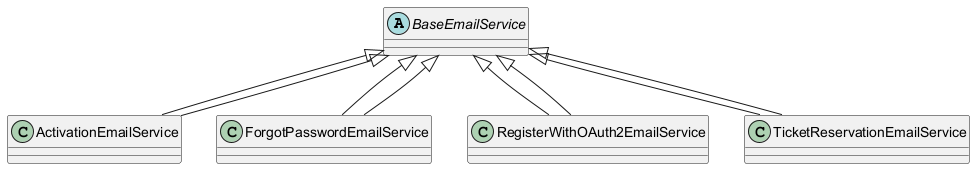

The diagram above was rendered by PlantUML. Its source (embedded in the PNG):
@startuml Simple Service Email Class Diagram

abstract class BaseEmailService {
}

class ActivationEmailService extends BaseEmailService {
}

class ForgotPasswordEmailService extends BaseEmailService {
}

class RegisterWithOAuth2EmailService extends BaseEmailService {
}

class TicketReservationEmailService extends BaseEmailService {
}

' Relationships
BaseEmailService <|-- ActivationEmailService
BaseEmailService <|-- ForgotPasswordEmailService
BaseEmailService <|-- RegisterWithOAuth2EmailService
BaseEmailService <|-- TicketReservationEmailService

@enduml